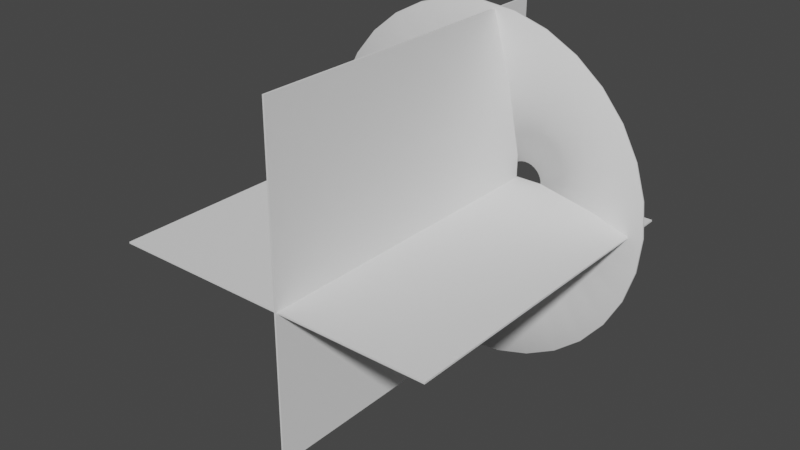# Source: Muzzle.blend  (saved by Blender 3.0.41; exported with 4.5.12 LTS)
import bpy
from mathutils import Matrix  # noqa: F401  (used for matrix-valued properties, if any)

bpy.ops.wm.read_factory_settings(use_empty=True)
scene = bpy.context.scene
scene.name = 'Scene'

# ---- collections
col_collection = bpy.data.collections.new('Collection'); scene.collection.children.link(col_collection)
col_collection_2 = bpy.data.collections.new('Collection 2'); scene.collection.children.link(col_collection_2)

# ---- world
world_world = bpy.data.worlds.new('World'); scene.world = world_world
world_world.use_nodes = True; world_world.node_tree.nodes.clear()
_N = world_world.node_tree.nodes; _L = world_world.node_tree.links
n0 = _N.new('ShaderNodeOutputWorld'); n0.name = 'World Output'; n0.location = (300, 300)
n1 = _N.new('ShaderNodeBackground'); n1.name = 'Background'; n1.location = (10, 300)
n1.inputs[0].default_value = (0.05088, 0.05088, 0.05088, 1.0)
_L.new(n1.outputs[0], n0.inputs[0])
n0.is_active_output = True
world_world.color = (0.05088, 0.05088, 0.05088)
world_world.use_sun_shadow = False
world_world.sun_shadow_jitter_overblur = 0.0

# ---- meshes
me_circle = bpy.data.meshes.new('Circle')
me_circle.from_pydata([(-0.06223, 1.04, 0.1467), (-0.2574, 1.021, 0.1469), (-0.445, 0.9638, 0.147), (-0.618, 0.8713, 0.147), (-0.7695, 0.747, 0.147), (-0.8939, 0.5955, 0.147), (-0.9863, 0.4226, 0.147), (-1.043, 0.235, 0.147), (-1.062, 0.03988, 0.147), (-1.043, -0.1552, 0.1469), (-0.9861, -0.3428, 0.1468), (-0.8936, -0.5157, 0.1466), (-0.7691, -0.6673, 0.1464), (-0.6174, -0.7916, 0.1461), (-0.4443, -0.8841, 0.1458), (-0.2564, -0.941, 0.1455), (-0.06111, -0.9602, 0.1451), (0.1342, -0.9411, 0.1448), (0.322, -0.8842, 0.1444), (0.4951, -0.7918, 0.1442), (0.6467, -0.6674, 0.144), (0.7711, -0.5159, 0.144), (0.8635, -0.343, 0.144), (0.9203, -0.1554, 0.1441), (0.9394, 0.0397, 0.1444), (0.92, 0.2348, 0.1447), (0.8628, 0.4224, 0.145), (0.7702, 0.5953, 0.1454), (0.6456, 0.7469, 0.1457), (0.4938, 0.8713, 0.1461), (0.3207, 0.9637, 0.1463), (0.133, 1.021, 0.1466), (0.05657, 0.1039, -0.1487), (0.03549, 0.1018, -0.1487), (0.01522, 0.0957, -0.1487), (-0.003459, 0.08571, -0.1487), (-0.01983, 0.07228, -0.1487), (-0.03327, 0.0559, -0.1487), (-0.04326, 0.03722, -0.1487), (-0.04941, 0.01695, -0.1487), (-0.05148, -0.004129, -0.1487), (-0.04941, -0.02521, -0.1487), (-0.04326, -0.04548, -0.1487), (-0.03327, -0.06416, -0.1487), (-0.01983, -0.08053, -0.1487), (-0.003459, -0.09397, -0.1487), (0.01522, -0.104, -0.1487), (0.03549, -0.1101, -0.1487), (0.05657, -0.1122, -0.1487), (0.07765, -0.1101, -0.1487), (0.09792, -0.104, -0.1487), (0.1166, -0.09397, -0.1487), (0.133, -0.08053, -0.1487), (0.1464, -0.06416, -0.1487), (0.1564, -0.04548, -0.1487), (0.1625, -0.02521, -0.1487), (0.1646, -0.004129, -0.1487), (0.1625, 0.01695, -0.1487), (0.1564, 0.03722, -0.1487), (0.1464, 0.0559, -0.1487), (0.133, 0.07228, -0.1487), (0.1166, 0.08571, -0.1487), (0.09792, 0.0957, -0.1487), (0.07765, 0.1018, -0.1487), (0.5703, -0.001632, -0.02399), (0.5597, 0.1065, -0.02399), (-0.4444, -0.3094, -0.02399), (-0.3755, -0.3934, -0.02399), (0.5281, 0.2104, -0.02399), (-0.2915, -0.4623, -0.02399), (0.4769, 0.3062, -0.02399), (-0.1957, -0.5135, -0.02399), (0.01629, 0.5524, -0.02399), (-0.0918, 0.5417, -0.02399), (0.408, 0.3901, -0.02399), (-0.0918, -0.545, -0.02399), (-0.1957, 0.5102, -0.02399), (0.3241, 0.459, -0.02399), (0.01629, -0.5557, -0.02399), (-0.2915, 0.459, -0.02399), (0.2283, 0.5102, -0.02399), (0.1244, -0.545, -0.02399), (-0.3755, 0.3901, -0.02399), (0.1244, 0.5417, -0.02399), (0.2283, -0.5135, -0.02399), (-0.4444, 0.3062, -0.02399), (0.3241, -0.4623, -0.02399), (-0.4956, 0.2104, -0.02399), (0.408, -0.3934, -0.02399), (-0.5271, 0.1065, -0.02399), (0.4769, -0.3094, -0.02399), (-0.5377, -0.001632, -0.02399), (0.5281, -0.2136, -0.02399), (-0.5271, -0.1097, -0.02399), (0.5597, -0.1097, -0.02399), (-0.4956, -0.2136, -0.02399), (-0.06219, 1.037, 0.1562), (-0.2567, 1.018, 0.1563), (-0.4438, 0.9609, 0.1564), (-0.6162, 0.8688, 0.1565), (-0.7674, 0.7448, 0.1566), (-0.8914, 0.5938, 0.1566), (-0.9835, 0.4214, 0.1566), (-1.04, 0.2344, 0.1565), (-1.059, 0.03986, 0.1565), (-1.04, -0.1546, 0.1564), (-0.9831, -0.3416, 0.1562), (-0.8908, -0.5139, 0.1561), (-0.7667, -0.6649, 0.1558), (-0.6154, -0.7888, 0.1555), (-0.4428, -0.8808, 0.1551), (-0.2557, -0.9374, 0.1547), (-0.06106, -0.9564, 0.1543), (0.1335, -0.9372, 0.1539), (0.3205, -0.8804, 0.1536), (0.4928, -0.7883, 0.1533), (0.6438, -0.6644, 0.1531), (0.7676, -0.5135, 0.153), (0.8596, -0.3414, 0.1531), (0.9162, -0.1546, 0.1532), (0.9352, 0.03967, 0.1535), (0.916, 0.234, 0.1538), (0.8592, 0.4209, 0.1542), (0.767, 0.5932, 0.1546), (0.643, 0.7442, 0.155), (0.4918, 0.8683, 0.1554), (0.3194, 0.9605, 0.1557), (0.1324, 1.017, 0.156), (0.05656, 0.1012, -0.139), (0.03599, 0.09926, -0.139), (0.0162, 0.0933, -0.139), (-0.002045, 0.08358, -0.139), (-0.01805, 0.07048, -0.139), (-0.03119, 0.0545, -0.139), (-0.04095, 0.03626, -0.139), (-0.04697, 0.01647, -0.139), (-0.049, -0.004128, -0.139), (-0.04696, -0.02472, -0.139), (-0.04095, -0.04452, -0.139), (-0.03118, -0.06275, -0.139), (-0.01804, -0.07872, -0.139), (-0.002034, -0.09182, -0.139), (0.01621, -0.1015, -0.139), (0.036, -0.1075, -0.139), (0.05656, -0.1095, -0.139), (0.0771, -0.1074, -0.1391), (0.09684, -0.1014, -0.1391), (0.115, -0.09162, -0.1391), (0.1309, -0.07851, -0.1391), (0.144, -0.06256, -0.1391), (0.1537, -0.04437, -0.1391), (0.1597, -0.02464, -0.1391), (0.1617, -0.004128, -0.1391), (0.1597, 0.01638, -0.1391), (0.1537, 0.03612, -0.1391), (0.144, 0.05431, -0.1391), (0.131, 0.07027, -0.1391), (0.115, 0.08339, -0.1391), (0.09685, 0.09315, -0.1391), (0.07711, 0.09918, -0.139), (0.5667, -0.001623, -0.01466), (0.5562, 0.1058, -0.01464), (-0.4419, -0.3078, -0.01444), (-0.3734, -0.3913, -0.01446), (0.5249, 0.2091, -0.01462), (-0.2898, -0.4597, -0.01448), (0.4741, 0.3043, -0.01459), (-0.1945, -0.5106, -0.01451), (0.01628, 0.5494, -0.01446), (-0.09123, 0.5389, -0.01444), (0.4057, 0.3878, -0.01457), (-0.09118, -0.5418, -0.01453), (-0.1946, 0.5075, -0.01442), (0.3223, 0.4563, -0.01454), (0.01628, -0.5523, -0.01456), (-0.2899, 0.4567, -0.01441), (0.2271, 0.5073, -0.01451), (0.1237, -0.5417, -0.01459), (-0.3735, 0.3881, -0.0144), (0.1238, 0.5387, -0.01448), (0.227, -0.5103, -0.01462), (-0.442, 0.3046, -0.01439), (0.3221, -0.4593, -0.01464), (-0.493, 0.2093, -0.01439), (0.4055, -0.3909, -0.01466), (-0.5244, 0.1059, -0.01439), (0.4739, -0.3074, -0.01467), (-0.5349, -0.001625, -0.0144), (0.5248, -0.2123, -0.01468), (-0.5243, -0.1092, -0.01441), (0.5561, -0.109, -0.01467), (-0.4929, -0.2125, -0.01442)], [], [(65, 64, 56, 57), (67, 66, 43, 44), (68, 65, 57, 58), (69, 67, 44, 45), (70, 68, 58, 59), (71, 69, 45, 46), (73, 72, 32, 33), (74, 70, 59, 60), (75, 71, 46, 47), (76, 73, 33, 34), (77, 74, 60, 61), (78, 75, 47, 48), (79, 76, 34, 35), (80, 77, 61, 62), (81, 78, 48, 49), (82, 79, 35, 36), (83, 80, 62, 63), (84, 81, 49, 50), (85, 82, 36, 37), (72, 83, 63, 32), (86, 84, 50, 51), (87, 85, 37, 38), (88, 86, 51, 52), (89, 87, 38, 39), (90, 88, 52, 53), (91, 89, 39, 40), (92, 90, 53, 54), (93, 91, 40, 41), (94, 92, 54, 55), (95, 93, 41, 42), (64, 94, 55, 56), (66, 95, 42, 43), (11, 10, 95, 66), (24, 23, 94, 64), (10, 9, 93, 95), (23, 22, 92, 94), (9, 8, 91, 93), (22, 21, 90, 92), (8, 7, 89, 91), (21, 20, 88, 90), (7, 6, 87, 89), (20, 19, 86, 88), (6, 5, 85, 87), (19, 18, 84, 86), (0, 31, 83, 72), (5, 4, 82, 85), (18, 17, 81, 84), (31, 30, 80, 83), (4, 3, 79, 82), (17, 16, 78, 81), (30, 29, 77, 80), (3, 2, 76, 79), (16, 15, 75, 78), (29, 28, 74, 77), (2, 1, 73, 76), (15, 14, 71, 75), (28, 27, 70, 74), (1, 0, 72, 73), (14, 13, 69, 71), (27, 26, 68, 70), (13, 12, 67, 69), (26, 25, 65, 68), (12, 11, 66, 67), (25, 24, 64, 65), (161, 153, 152, 160), (163, 140, 139, 162), (164, 154, 153, 161), (165, 141, 140, 163), (166, 155, 154, 164), (167, 142, 141, 165), (169, 129, 128, 168), (170, 156, 155, 166), (171, 143, 142, 167), (172, 130, 129, 169), (173, 157, 156, 170), (174, 144, 143, 171), (175, 131, 130, 172), (176, 158, 157, 173), (177, 145, 144, 174), (178, 132, 131, 175), (179, 159, 158, 176), (180, 146, 145, 177), (181, 133, 132, 178), (168, 128, 159, 179), (182, 147, 146, 180), (183, 134, 133, 181), (184, 148, 147, 182), (185, 135, 134, 183), (186, 149, 148, 184), (187, 136, 135, 185), (188, 150, 149, 186), (189, 137, 136, 187), (190, 151, 150, 188), (191, 138, 137, 189), (160, 152, 151, 190), (162, 139, 138, 191), (107, 162, 191, 106), (120, 160, 190, 119), (106, 191, 189, 105), (119, 190, 188, 118), (105, 189, 187, 104), (118, 188, 186, 117), (104, 187, 185, 103), (117, 186, 184, 116), (103, 185, 183, 102), (116, 184, 182, 115), (102, 183, 181, 101), (115, 182, 180, 114), (96, 168, 179, 127), (101, 181, 178, 100), (114, 180, 177, 113), (127, 179, 176, 126), (100, 178, 175, 99), (113, 177, 174, 112), (126, 176, 173, 125), (99, 175, 172, 98), (112, 174, 171, 111), (125, 173, 170, 124), (98, 172, 169, 97), (111, 171, 167, 110), (124, 170, 166, 123), (97, 169, 168, 96), (110, 167, 165, 109), (123, 166, 164, 122), (109, 165, 163, 108), (122, 164, 161, 121), (108, 163, 162, 107), (121, 161, 160, 120), (0, 1, 97, 96), (1, 2, 98, 97), (2, 3, 99, 98), (3, 4, 100, 99), (4, 5, 101, 100), (5, 6, 102, 101), (6, 7, 103, 102), (7, 8, 104, 103), (8, 9, 105, 104), (9, 10, 106, 105), (10, 11, 107, 106), (11, 12, 108, 107), (12, 13, 109, 108), (13, 14, 110, 109), (14, 15, 111, 110), (15, 16, 112, 111), (16, 17, 113, 112), (17, 18, 114, 113), (18, 19, 115, 114), (19, 20, 116, 115), (20, 21, 117, 116), (21, 22, 118, 117), (22, 23, 119, 118), (23, 24, 120, 119), (24, 25, 121, 120), (25, 26, 122, 121), (26, 27, 123, 122), (27, 28, 124, 123), (28, 29, 125, 124), (29, 30, 126, 125), (30, 31, 127, 126), (31, 0, 96, 127), (33, 32, 128, 129), (34, 33, 129, 130), (35, 34, 130, 131), (36, 35, 131, 132), (37, 36, 132, 133), (38, 37, 133, 134), (39, 38, 134, 135), (40, 39, 135, 136), (41, 40, 136, 137), (42, 41, 137, 138), (43, 42, 138, 139), (44, 43, 139, 140), (45, 44, 140, 141), (46, 45, 141, 142), (47, 46, 142, 143), (48, 47, 143, 144), (49, 48, 144, 145), (50, 49, 145, 146), (51, 50, 146, 147), (52, 51, 147, 148), (53, 52, 148, 149), (54, 53, 149, 150), (55, 54, 150, 151), (56, 55, 151, 152), (57, 56, 152, 153), (58, 57, 153, 154), (59, 58, 154, 155), (60, 59, 155, 156), (61, 60, 156, 157), (62, 61, 157, 158), (63, 62, 158, 159), (32, 63, 159, 128)])
me_circle.polygons.foreach_set('use_smooth', [True] * 192)
_uv = me_circle.uv_layers.new(name='UVMap')
_uv.uv.foreach_set('vector', [0.4624, 0.4915, 0.4932, 0.4915, 0.4932, -2.98e-08, 0.4624, -2.98e-08, 0.8631, 0.4915, 0.8939, 0.4915, 0.8939, -2.98e-08, 0.8631, -2.98e-08, 0.4315, 0.4915, 0.4624, 0.4915, 0.4624, -2.98e-08, 0.4315, -2.98e-08, 0.8323, 0.4915, 0.8631, 0.4915, 0.8631, -2.98e-08, 0.8323, -2.98e-08, 0.4007, 0.4915, 0.4315, 0.4915, 0.4315, -2.98e-08, 0.4007, -2.98e-08, 0.8014, 0.4915, 0.8323, 0.4915, 0.8323, -2.98e-08, 0.8014, -2.98e-08, 0.2158, 0.4915, 0.2466, 0.4915, 0.2466, -2.98e-08, 0.2158, -2.98e-08, 0.3699, 0.4915, 0.4007, 0.4915, 0.4007, -2.98e-08, 0.3699, -2.98e-08, 0.7706, 0.4915, 0.8014, 0.4915, 0.8014, -2.98e-08, 0.7706, -2.98e-08, 0.1849, 0.4915, 0.2158, 0.4915, 0.2158, -2.98e-08, 0.1849, -2.98e-08, 0.3391, 0.4915, 0.3699, 0.4915, 0.3699, -2.98e-08, 0.3391, -2.98e-08, 0.7398, 0.4915, 0.7706, 0.4915, 0.7706, -2.98e-08, 0.7398, -2.98e-08, 0.1541, 0.4915, 0.1849, 0.4915, 0.1849, -2.98e-08, 0.1541, -2.98e-08, 0.3082, 0.4915, 0.3391, 0.4915, 0.3391, -2.98e-08, 0.3082, -2.98e-08, 0.709, 0.4915, 0.7398, 0.4915, 0.7398, -2.98e-08, 0.709, -2.98e-08, 0.1233, 0.4915, 0.1541, 0.4915, 0.1541, -2.98e-08, 0.1233, -2.98e-08, 0.2774, 0.4915, 0.3082, 0.4915, 0.3082, -2.98e-08, 0.2774, -2.98e-08, 0.6781, 0.4915, 0.709, 0.4915, 0.709, -2.98e-08, 0.6781, -2.98e-08, 0.09247, 0.4915, 0.1233, 0.4915, 0.1233, -2.98e-08, 0.09247, -2.98e-08, 0.2466, 0.4915, 0.2774, 0.4915, 0.2774, -2.98e-08, 0.2466, -2.98e-08, 0.6473, 0.4915, 0.6781, 0.4915, 0.6781, -2.98e-08, 0.6473, -2.98e-08, 0.06165, 0.4915, 0.09247, 0.4915, 0.09247, -2.98e-08, 0.06165, -2.98e-08, 0.6165, 0.4915, 0.6473, 0.4915, 0.6473, -2.98e-08, 0.6165, -2.98e-08, 0.03082, 0.4915, 0.06165, 0.4915, 0.06165, -2.98e-08, 0.03082, -2.98e-08, 0.5857, 0.4915, 0.6165, 0.4915, 0.6165, -2.98e-08, 0.5857, -2.98e-08, 2.98e-08, 0.4915, 0.03082, 0.4915, 0.03082, -2.98e-08, 2.98e-08, -2.98e-08, 0.5548, 0.4915, 0.5857, 0.4915, 0.5857, -2.98e-08, 0.5548, -2.98e-08, 0.9556, 0.4915, 0.9864, 0.4915, 0.9864, -2.98e-08, 0.9556, -2.98e-08, 0.524, 0.4915, 0.5548, 0.4915, 0.5548, -2.98e-08, 0.524, -2.98e-08, 0.9247, 0.4915, 0.9556, 0.4915, 0.9556, -2.98e-08, 0.9247, -2.98e-08, 0.4932, 0.4915, 0.524, 0.4915, 0.524, -2.98e-08, 0.4932, -2.98e-08, 0.8939, 0.4915, 0.9247, 0.4915, 0.9247, -2.98e-08, 0.8939, -2.98e-08, 0.8939, 0.9831, 0.9247, 0.9831, 0.9247, 0.4915, 0.8939, 0.4915, 0.4932, 0.9831, 0.524, 0.9831, 0.524, 0.4915, 0.4932, 0.4915, 0.9247, 0.9831, 0.9556, 0.9831, 0.9556, 0.4915, 0.9247, 0.4915, 0.524, 0.9831, 0.5548, 0.9831, 0.5548, 0.4915, 0.524, 0.4915, 0.9556, 0.9831, 0.9864, 0.9831, 0.9864, 0.4915, 0.9556, 0.4915, 0.5548, 0.9831, 0.5857, 0.9831, 0.5857, 0.4915, 0.5548, 0.4915, 2.98e-08, 0.9831, 0.03082, 0.9831, 0.03082, 0.4915, 2.98e-08, 0.4915, 0.5857, 0.9831, 0.6165, 0.9831, 0.6165, 0.4915, 0.5857, 0.4915, 0.03082, 0.9831, 0.06165, 0.9831, 0.06165, 0.4915, 0.03082, 0.4915, 0.6165, 0.9831, 0.6473, 0.9831, 0.6473, 0.4915, 0.6165, 0.4915, 0.06165, 0.9831, 0.09247, 0.9831, 0.09247, 0.4915, 0.06165, 0.4915, 0.6473, 0.9831, 0.6781, 0.9831, 0.6781, 0.4915, 0.6473, 0.4915, 0.2466, 0.9831, 0.2774, 0.9831, 0.2774, 0.4915, 0.2466, 0.4915, 0.09247, 0.9831, 0.1233, 0.9831, 0.1233, 0.4915, 0.09247, 0.4915, 0.6781, 0.9831, 0.709, 0.9831, 0.709, 0.4915, 0.6781, 0.4915, 0.2774, 0.9831, 0.3082, 0.9831, 0.3082, 0.4915, 0.2774, 0.4915, 0.1233, 0.9831, 0.1541, 0.9831, 0.1541, 0.4915, 0.1233, 0.4915, 0.709, 0.9831, 0.7398, 0.9831, 0.7398, 0.4915, 0.709, 0.4915, 0.3082, 0.9831, 0.3391, 0.9831, 0.3391, 0.4915, 0.3082, 0.4915, 0.1541, 0.9831, 0.1849, 0.9831, 0.1849, 0.4915, 0.1541, 0.4915, 0.7398, 0.9831, 0.7706, 0.9831, 0.7706, 0.4915, 0.7398, 0.4915, 0.3391, 0.9831, 0.3699, 0.9831, 0.3699, 0.4915, 0.3391, 0.4915, 0.1849, 0.9831, 0.2158, 0.9831, 0.2158, 0.4915, 0.1849, 0.4915, 0.7706, 0.9831, 0.8014, 0.9831, 0.8014, 0.4915, 0.7706, 0.4915, 0.3699, 0.9831, 0.4007, 0.9831, 0.4007, 0.4915, 0.3699, 0.4915, 0.2158, 0.9831, 0.2466, 0.9831, 0.2466, 0.4915, 0.2158, 0.4915, 0.8014, 0.9831, 0.8323, 0.9831, 0.8323, 0.4915, 0.8014, 0.4915, 0.4007, 0.9831, 0.4315, 0.9831, 0.4315, 0.4915, 0.4007, 0.4915, 0.8323, 0.9831, 0.8631, 0.9831, 0.8631, 0.4915, 0.8323, 0.4915, 0.4315, 0.9831, 0.4624, 0.9831, 0.4624, 0.4915, 0.4315, 0.4915, 0.8631, 0.9831, 0.8939, 0.9831, 0.8939, 0.4915, 0.8631, 0.4915, 0.4624, 0.9831, 0.4932, 0.9831, 0.4932, 0.4915, 0.4624, 0.4915, 0.4624, 0.4915, 0.4624, -2.98e-08, 0.4932, -2.98e-08, 0.4932, 0.4915, 0.8631, 0.4915, 0.8631, -2.98e-08, 0.8939, -2.98e-08, 0.8939, 0.4915, 0.4315, 0.4915, 0.4315, -2.98e-08, 0.4624, -2.98e-08, 0.4624, 0.4915, 0.8323, 0.4915, 0.8323, -2.98e-08, 0.8631, -2.98e-08, 0.8631, 0.4915, 0.4007, 0.4915, 0.4007, -2.98e-08, 0.4315, -2.98e-08, 0.4315, 0.4915, 0.8014, 0.4915, 0.8014, -2.98e-08, 0.8323, -2.98e-08, 0.8323, 0.4915, 0.2158, 0.4915, 0.2158, -2.98e-08, 0.2466, -2.98e-08, 0.2466, 0.4915, 0.3699, 0.4915, 0.3699, -2.98e-08, 0.4007, -2.98e-08, 0.4007, 0.4915, 0.7706, 0.4915, 0.7706, -2.98e-08, 0.8014, -2.98e-08, 0.8014, 0.4915, 0.1849, 0.4915, 0.1849, -2.98e-08, 0.2158, -2.98e-08, 0.2158, 0.4915, 0.3391, 0.4915, 0.3391, -2.98e-08, 0.3699, -2.98e-08, 0.3699, 0.4915, 0.7398, 0.4915, 0.7398, -2.98e-08, 0.7706, -2.98e-08, 0.7706, 0.4915, 0.1541, 0.4915, 0.1541, -2.98e-08, 0.1849, -2.98e-08, 0.1849, 0.4915, 0.3082, 0.4915, 0.3082, -2.98e-08, 0.3391, -2.98e-08, 0.3391, 0.4915, 0.709, 0.4915, 0.709, -2.98e-08, 0.7398, -2.98e-08, 0.7398, 0.4915, 0.1233, 0.4915, 0.1233, -2.98e-08, 0.1541, -2.98e-08, 0.1541, 0.4915, 0.2774, 0.4915, 0.2774, -2.98e-08, 0.3082, -2.98e-08, 0.3082, 0.4915, 0.6781, 0.4915, 0.6781, -2.98e-08, 0.709, -2.98e-08, 0.709, 0.4915, 0.09247, 0.4915, 0.09247, -2.98e-08, 0.1233, -2.98e-08, 0.1233, 0.4915, 0.2466, 0.4915, 0.2466, -2.98e-08, 0.2774, -2.98e-08, 0.2774, 0.4915, 0.6473, 0.4915, 0.6473, -2.98e-08, 0.6781, -2.98e-08, 0.6781, 0.4915, 0.06165, 0.4915, 0.06165, -2.98e-08, 0.09247, -2.98e-08, 0.09247, 0.4915, 0.6165, 0.4915, 0.6165, -2.98e-08, 0.6473, -2.98e-08, 0.6473, 0.4915, 0.03082, 0.4915, 0.03082, -2.98e-08, 0.06165, -2.98e-08, 0.06165, 0.4915, 0.5857, 0.4915, 0.5857, -2.98e-08, 0.6165, -2.98e-08, 0.6165, 0.4915, 2.98e-08, 0.4915, 2.98e-08, -2.98e-08, 0.03082, -2.98e-08, 0.03082, 0.4915, 0.5548, 0.4915, 0.5548, -2.98e-08, 0.5857, -2.98e-08, 0.5857, 0.4915, 0.9556, 0.4915, 0.9556, -2.98e-08, 0.9864, -2.98e-08, 0.9864, 0.4915, 0.524, 0.4915, 0.524, -2.98e-08, 0.5548, -2.98e-08, 0.5548, 0.4915, 0.9247, 0.4915, 0.9247, -2.98e-08, 0.9556, -2.98e-08, 0.9556, 0.4915, 0.4932, 0.4915, 0.4932, -2.98e-08, 0.524, -2.98e-08, 0.524, 0.4915, 0.8939, 0.4915, 0.8939, -2.98e-08, 0.9247, -2.98e-08, 0.9247, 0.4915, 0.8939, 0.9831, 0.8939, 0.4915, 0.9247, 0.4915, 0.9247, 0.9831, 0.4932, 0.9831, 0.4932, 0.4915, 0.524, 0.4915, 0.524, 0.9831, 0.9247, 0.9831, 0.9247, 0.4915, 0.9556, 0.4915, 0.9556, 0.9831, 0.524, 0.9831, 0.524, 0.4915, 0.5548, 0.4915, 0.5548, 0.9831, 0.9556, 0.9831, 0.9556, 0.4915, 0.9864, 0.4915, 0.9864, 0.9831, 0.5548, 0.9831, 0.5548, 0.4915, 0.5857, 0.4915, 0.5857, 0.9831, 2.98e-08, 0.9831, 2.98e-08, 0.4915, 0.03082, 0.4915, 0.03082, 0.9831, 0.5857, 0.9831, 0.5857, 0.4915, 0.6165, 0.4915, 0.6165, 0.9831, 0.03082, 0.9831, 0.03082, 0.4915, 0.06165, 0.4915, 0.06165, 0.9831, 0.6165, 0.9831, 0.6165, 0.4915, 0.6473, 0.4915, 0.6473, 0.9831, 0.06165, 0.9831, 0.06165, 0.4915, 0.09247, 0.4915, 0.09247, 0.9831, 0.6473, 0.9831, 0.6473, 0.4915, 0.6781, 0.4915, 0.6781, 0.9831, 0.2466, 0.9831, 0.2466, 0.4915, 0.2774, 0.4915, 0.2774, 0.9831, 0.09247, 0.9831, 0.09247, 0.4915, 0.1233, 0.4915, 0.1233, 0.9831, 0.6781, 0.9831, 0.6781, 0.4915, 0.709, 0.4915, 0.709, 0.9831, 0.2774, 0.9831, 0.2774, 0.4915, 0.3082, 0.4915, 0.3082, 0.9831, 0.1233, 0.9831, 0.1233, 0.4915, 0.1541, 0.4915, 0.1541, 0.9831, 0.709, 0.9831, 0.709, 0.4915, 0.7398, 0.4915, 0.7398, 0.9831, 0.3082, 0.9831, 0.3082, 0.4915, 0.3391, 0.4915, 0.3391, 0.9831, 0.1541, 0.9831, 0.1541, 0.4915, 0.1849, 0.4915, 0.1849, 0.9831, 0.7398, 0.9831, 0.7398, 0.4915, 0.7706, 0.4915, 0.7706, 0.9831, 0.3391, 0.9831, 0.3391, 0.4915, 0.3699, 0.4915, 0.3699, 0.9831, 0.1849, 0.9831, 0.1849, 0.4915, 0.2158, 0.4915, 0.2158, 0.9831, 0.7706, 0.9831, 0.7706, 0.4915, 0.8014, 0.4915, 0.8014, 0.9831, 0.3699, 0.9831, 0.3699, 0.4915, 0.4007, 0.4915, 0.4007, 0.9831, 0.2158, 0.9831, 0.2158, 0.4915, 0.2466, 0.4915, 0.2466, 0.9831, 0.8014, 0.9831, 0.8014, 0.4915, 0.8323, 0.4915, 0.8323, 0.9831, 0.4007, 0.9831, 0.4007, 0.4915, 0.4315, 0.4915, 0.4315, 0.9831, 0.8323, 0.9831, 0.8323, 0.4915, 0.8631, 0.4915, 0.8631, 0.9831, 0.4315, 0.9831, 0.4315, 0.4915, 0.4624, 0.4915, 0.4624, 0.9831, 0.8631, 0.9831, 0.8631, 0.4915, 0.8939, 0.4915, 0.8939, 0.9831, 0.4624, 0.9831, 0.4624, 0.4915, 0.4932, 0.4915, 0.4932, 0.9831, 0.2466, 0.9831, 0.2158, 0.9831, 0.2158, 0.9831, 0.2466, 0.9831, 0.2158, 0.9831, 0.1849, 0.9831, 0.1849, 0.9831, 0.2158, 0.9831, 0.1849, 0.9831, 0.1541, 0.9831, 0.1541, 0.9831, 0.1849, 0.9831, 0.1541, 0.9831, 0.1233, 0.9831, 0.1233, 0.9831, 0.1541, 0.9831, 0.1233, 0.9831, 0.09247, 0.9831, 0.09247, 0.9831, 0.1233, 0.9831, 0.09247, 0.9831, 0.06165, 0.9831, 0.06165, 0.9831, 0.09247, 0.9831, 0.06165, 0.9831, 0.03082, 0.9831, 0.03082, 0.9831, 0.06165, 0.9831, 0.03082, 0.9831, 2.98e-08, 0.9831, 2.98e-08, 0.9831, 0.03082, 0.9831, 0.9864, 0.9831, 0.9556, 0.9831, 0.9556, 0.9831, 0.9864, 0.9831, 0.9556, 0.9831, 0.9247, 0.9831, 0.9247, 0.9831, 0.9556, 0.9831, 0.9247, 0.9831, 0.8939, 0.9831, 0.8939, 0.9831, 0.9247, 0.9831, 0.8939, 0.9831, 0.8631, 0.9831, 0.8631, 0.9831, 0.8939, 0.9831, 0.8631, 0.9831, 0.8323, 0.9831, 0.8323, 0.9831, 0.8631, 0.9831, 0.8323, 0.9831, 0.8014, 0.9831, 0.8014, 0.9831, 0.8323, 0.9831, 0.8014, 0.9831, 0.7706, 0.9831, 0.7706, 0.9831, 0.8014, 0.9831, 0.7706, 0.9831, 0.7398, 0.9831, 0.7398, 0.9831, 0.7706, 0.9831, 0.7398, 0.9831, 0.709, 0.9831, 0.709, 0.9831, 0.7398, 0.9831, 0.709, 0.9831, 0.6781, 0.9831, 0.6781, 0.9831, 0.709, 0.9831, 0.6781, 0.9831, 0.6473, 0.9831, 0.6473, 0.9831, 0.6781, 0.9831, 0.6473, 0.9831, 0.6165, 0.9831, 0.6165, 0.9831, 0.6473, 0.9831, 0.6165, 0.9831, 0.5857, 0.9831, 0.5857, 0.9831, 0.6165, 0.9831, 0.5857, 0.9831, 0.5548, 0.9831, 0.5548, 0.9831, 0.5857, 0.9831, 0.5548, 0.9831, 0.524, 0.9831, 0.524, 0.9831, 0.5548, 0.9831, 0.524, 0.9831, 0.4932, 0.9831, 0.4932, 0.9831, 0.524, 0.9831, 0.4932, 0.9831, 0.4624, 0.9831, 0.4624, 0.9831, 0.4932, 0.9831, 0.4624, 0.9831, 0.4315, 0.9831, 0.4315, 0.9831, 0.4624, 0.9831, 0.4315, 0.9831, 0.4007, 0.9831, 0.4007, 0.9831, 0.4315, 0.9831, 0.4007, 0.9831, 0.3699, 0.9831, 0.3699, 0.9831, 0.4007, 0.9831, 0.3699, 0.9831, 0.3391, 0.9831, 0.3391, 0.9831, 0.3699, 0.9831, 0.3391, 0.9831, 0.3082, 0.9831, 0.3082, 0.9831, 0.3391, 0.9831, 0.3082, 0.9831, 0.2774, 0.9831, 0.2774, 0.9831, 0.3082, 0.9831, 0.2774, 0.9831, 0.2466, 0.9831, 0.2466, 0.9831, 0.2774, 0.9831, 0.2158, -2.98e-08, 0.2466, -2.98e-08, 0.2466, -2.98e-08, 0.2158, -2.98e-08, 0.1849, -2.98e-08, 0.2158, -2.98e-08, 0.2158, -2.98e-08, 0.1849, -2.98e-08, 0.1541, -2.98e-08, 0.1849, -2.98e-08, 0.1849, -2.98e-08, 0.1541, -2.98e-08, 0.1233, -2.98e-08, 0.1541, -2.98e-08, 0.1541, -2.98e-08, 0.1233, -2.98e-08, 0.09247, -2.98e-08, 0.1233, -2.98e-08, 0.1233, -2.98e-08, 0.09247, -2.98e-08, 0.06165, -2.98e-08, 0.09247, -2.98e-08, 0.09247, -2.98e-08, 0.06165, -2.98e-08, 0.03082, -2.98e-08, 0.06165, -2.98e-08, 0.06165, -2.98e-08, 0.03082, -2.98e-08, 2.98e-08, -2.98e-08, 0.03082, -2.98e-08, 0.03082, -2.98e-08, 2.98e-08, -2.98e-08, 0.9556, -2.98e-08, 0.9864, -2.98e-08, 0.9864, -2.98e-08, 0.9556, -2.98e-08, 0.9247, -2.98e-08, 0.9556, -2.98e-08, 0.9556, -2.98e-08, 0.9247, -2.98e-08, 0.8939, -2.98e-08, 0.9247, -2.98e-08, 0.9247, -2.98e-08, 0.8939, -2.98e-08, 0.8631, -2.98e-08, 0.8939, -2.98e-08, 0.8939, -2.98e-08, 0.8631, -2.98e-08, 0.8323, -2.98e-08, 0.8631, -2.98e-08, 0.8631, -2.98e-08, 0.8323, -2.98e-08, 0.8014, -2.98e-08, 0.8323, -2.98e-08, 0.8323, -2.98e-08, 0.8014, -2.98e-08, 0.7706, -2.98e-08, 0.8014, -2.98e-08, 0.8014, -2.98e-08, 0.7706, -2.98e-08, 0.7398, -2.98e-08, 0.7706, -2.98e-08, 0.7706, -2.98e-08, 0.7398, -2.98e-08, 0.709, -2.98e-08, 0.7398, -2.98e-08, 0.7398, -2.98e-08, 0.709, -2.98e-08, 0.6781, -2.98e-08, 0.709, -2.98e-08, 0.709, -2.98e-08, 0.6781, -2.98e-08, 0.6473, -2.98e-08, 0.6781, -2.98e-08, 0.6781, -2.98e-08, 0.6473, -2.98e-08, 0.6165, -2.98e-08, 0.6473, -2.98e-08, 0.6473, -2.98e-08, 0.6165, -2.98e-08, 0.5857, -2.98e-08, 0.6165, -2.98e-08, 0.6165, -2.98e-08, 0.5857, -2.98e-08, 0.5548, -2.98e-08, 0.5857, -2.98e-08, 0.5857, -2.98e-08, 0.5548, -2.98e-08, 0.524, -2.98e-08, 0.5548, -2.98e-08, 0.5548, -2.98e-08, 0.524, -2.98e-08, 0.4932, -2.98e-08, 0.524, -2.98e-08, 0.524, -2.98e-08, 0.4932, -2.98e-08, 0.4624, -2.98e-08, 0.4932, -2.98e-08, 0.4932, -2.98e-08, 0.4624, -2.98e-08, 0.4315, -2.98e-08, 0.4624, -2.98e-08, 0.4624, -2.98e-08, 0.4315, -2.98e-08, 0.4007, -2.98e-08, 0.4315, -2.98e-08, 0.4315, -2.98e-08, 0.4007, -2.98e-08, 0.3699, -2.98e-08, 0.4007, -2.98e-08, 0.4007, -2.98e-08, 0.3699, -2.98e-08, 0.3391, -2.98e-08, 0.3699, -2.98e-08, 0.3699, -2.98e-08, 0.3391, -2.98e-08, 0.3082, -2.98e-08, 0.3391, -2.98e-08, 0.3391, -2.98e-08, 0.3082, -2.98e-08, 0.2774, -2.98e-08, 0.3082, -2.98e-08, 0.3082, -2.98e-08, 0.2774, -2.98e-08, 0.2466, -2.98e-08, 0.2774, -2.98e-08, 0.2774, -2.98e-08, 0.2466, -2.98e-08])
me_circle.use_remesh_fix_poles = True
me_circle.use_remesh_preserve_attributes = False
me_circle.update()
me_plane_001 = bpy.data.meshes.new('Plane.001')
me_plane_001.from_pydata([(-1.102, -2.0, 0.0), (0.8981, -2.0, 0.0), (-1.102, 0.0, 0.0), (0.8981, 0.0, 0.0), (-0.001471, -1.99, -1.108), (-0.01423, -1.99, 0.8924), (-0.001471, 0.01012, -1.108), (-0.01423, 0.01012, 0.8924), (-1.102, -2.0, -0.01), (0.8981, -2.0, -0.01), (-1.102, 0.0, -0.01), (0.8981, 0.0, -0.01), (0.008529, -1.99, -1.107), (-0.004226, -1.99, 0.8925), (0.008529, 0.01012, -1.107), (-0.004226, 0.01012, 0.8925)], [], [(0, 1, 3, 2), (4, 5, 7, 6), (8, 10, 11, 9), (12, 14, 15, 13), (0, 2, 10, 8), (1, 0, 8, 9), (3, 1, 9, 11), (2, 3, 11, 10), (4, 6, 14, 12), (5, 4, 12, 13), (7, 5, 13, 15), (6, 7, 15, 14)])
_uv = me_plane_001.uv_layers.new(name='UVMap')
_uv.uv.foreach_set('vector', [0.9977, 1.002, -0.002254, 0.9977, 0.002264, -0.002254, 1.002, 0.002264, 0.9977, 1.002, -0.002254, 0.9977, 0.002264, -0.002254, 1.002, 0.002264, 0.9977, 1.002, 1.002, 0.002264, 0.002264, -0.002254, -0.002254, 0.9977, 0.9977, 1.002, 1.002, 0.002264, 0.002264, -0.002254, -0.002254, 0.9977, 0.9977, 1.002, 1.002, 0.002264, 1.002, 0.002264, 0.9977, 1.002, -0.002254, 0.9977, 0.9977, 1.002, 0.9977, 1.002, -0.002254, 0.9977, 0.002264, -0.002254, -0.002254, 0.9977, -0.002254, 0.9977, 0.002264, -0.002254, 1.002, 0.002264, 0.002264, -0.002254, 0.002264, -0.002254, 1.002, 0.002264, 0.9977, 1.002, 1.002, 0.002264, 1.002, 0.002264, 0.9977, 1.002, -0.002254, 0.9977, 0.9977, 1.002, 0.9977, 1.002, -0.002254, 0.9977, 0.002264, -0.002254, -0.002254, 0.9977, -0.002254, 0.9977, 0.002264, -0.002254, 1.002, 0.002264, 0.002264, -0.002254, 0.002264, -0.002254, 1.002, 0.002264])
me_plane_001.use_remesh_fix_poles = True
me_plane_001.use_remesh_preserve_attributes = False
me_plane_001.update()

# ---- objects
ob_muzzlecone = bpy.data.objects.new('MuzzleCone', me_circle)
ob_muzzleplane1 = bpy.data.objects.new('MuzzlePlane1', me_plane_001)

# ---- transforms, parenting, visibility, modifiers, constraints
ob_muzzlecone.location = (-0.03952, -0.1368, 0.0)
ob_muzzlecone.rotation_euler = (1.571, -0.0, 0.0)
ob_muzzlecone.scale = (0.9757, 0.9757, 0.9757)
ob_muzzleplane1.location = (-0.02981, -0.01012, -0.008534)
ob_muzzleplane1.rotation_euler = (-0.0, 1.577, -0.0)
ob_muzzleplane1.scale = (0.9017, 0.9017, 0.9017)

# ---- collection membership
col_collection.objects.link(ob_muzzlecone)
col_collection.objects.link(ob_muzzleplane1)

# ---- scene / render settings (as saved in the file)
scene.frame_start = 1; scene.frame_end = 250; scene.frame_set(53)
scene.render.engine = 'BLENDER_EEVEE_NEXT'
scene.cycles.sampling_pattern = 'TABULATED_SOBOL'
scene.cycles.use_light_tree = False
scene.view_settings.view_transform = 'Filmic'
bpy.context.view_layer.update()

# ---- added for rendering (the .blend has no active camera and no usable light): camera, sun
cam_auto = bpy.data.cameras.new('AutoCamera')
cam_auto.lens = 50.0
cam_auto.sensor_width = 36.0
cam_auto.clip_end = 1000.0
ob_auto_camera = bpy.data.objects.new('AutoCamera', cam_auto)
scene.collection.objects.link(ob_auto_camera)
ob_auto_camera.location = (2.96093, -4.57515, 2.4872)
ob_auto_camera.rotation_euler = (1.09748, -7.21219e-08, 0.694738)
scene.camera = ob_auto_camera
light_auto_sun = bpy.data.lights.new('AutoSun', 'SUN')
light_auto_sun.energy = 3.0
light_auto_sun.angle = 0.0523599
ob_auto_sun = bpy.data.objects.new('AutoSun', light_auto_sun)
scene.collection.objects.link(ob_auto_sun)
ob_auto_sun.rotation_euler = (0.872665, 0.174533, 0.523599)
bpy.context.view_layer.update()
